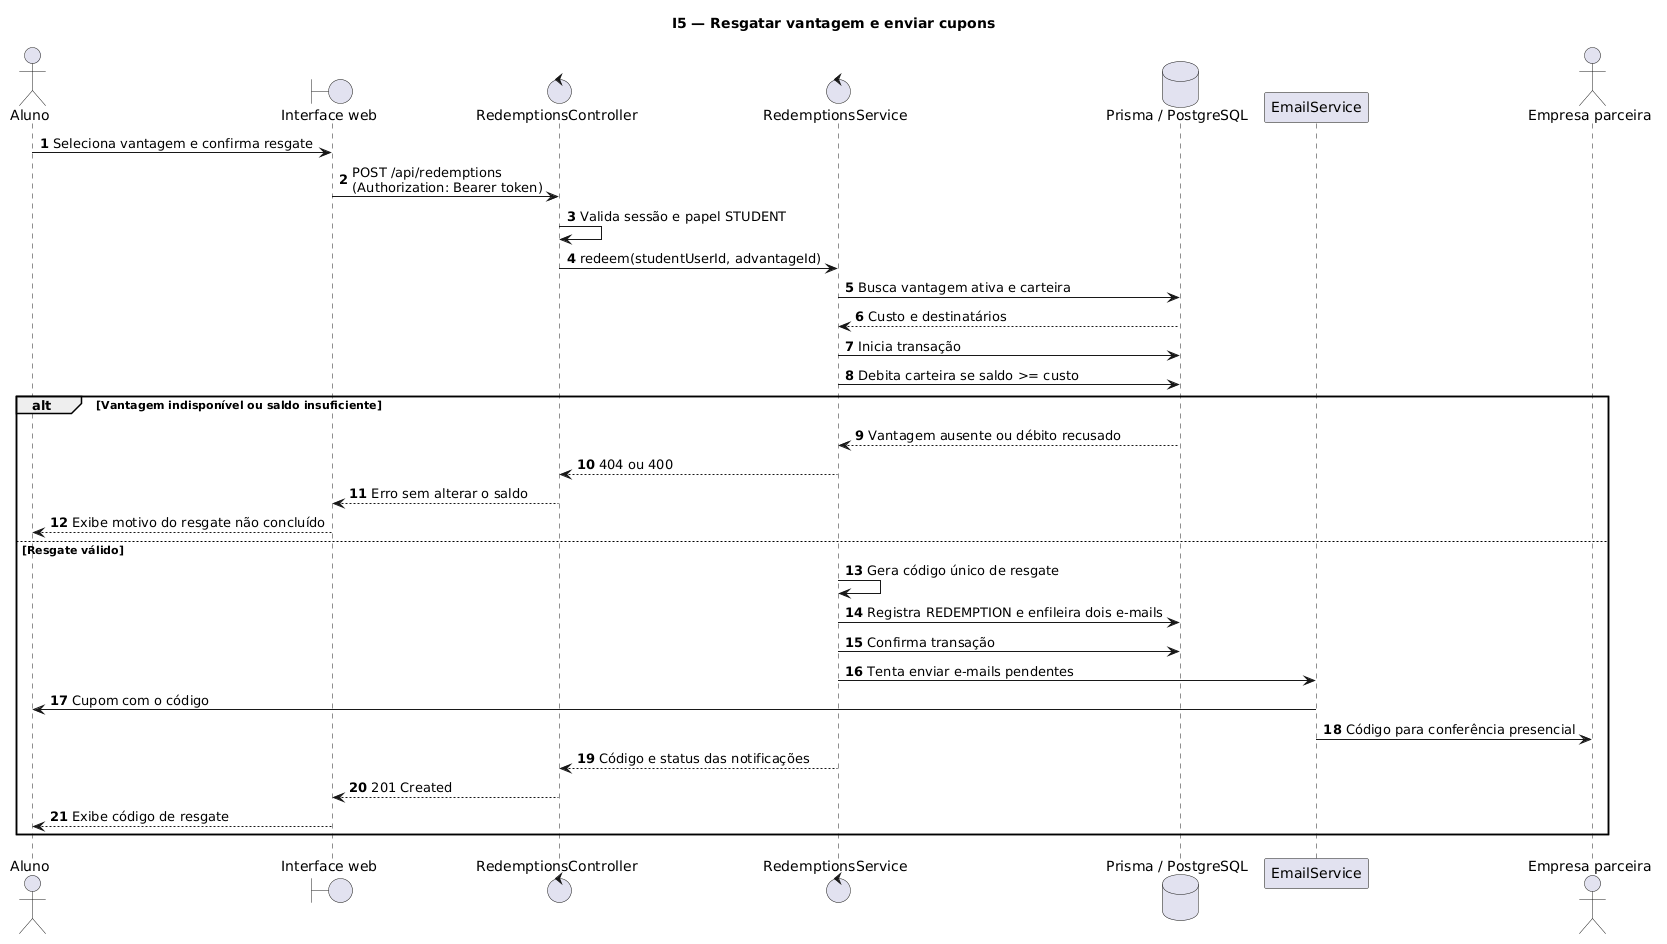

The diagram above was rendered by PlantUML. Its source (embedded in the PNG):
@startuml
title I5 — Resgatar vantagem e enviar cupons
autonumber
actor Aluno
boundary "Interface web" as UI
control "RedemptionsController" as Controller
control "RedemptionsService" as Service
database "Prisma / PostgreSQL" as DB
participant "EmailService" as Email
actor "Empresa parceira" as Empresa

Aluno -> UI: Seleciona vantagem e confirma resgate
UI -> Controller: POST /api/redemptions\n(Authorization: Bearer token)
Controller -> Controller: Valida sessão e papel STUDENT
Controller -> Service: redeem(studentUserId, advantageId)
Service -> DB: Busca vantagem ativa e carteira
DB --> Service: Custo e destinatários
Service -> DB: Inicia transação
Service -> DB: Debita carteira se saldo >= custo

alt Vantagem indisponível ou saldo insuficiente
  DB --> Service: Vantagem ausente ou débito recusado
  Service --> Controller: 404 ou 400
  Controller --> UI: Erro sem alterar o saldo
  UI --> Aluno: Exibe motivo do resgate não concluído
else Resgate válido
  Service -> Service: Gera código único de resgate
  Service -> DB: Registra REDEMPTION e enfileira dois e-mails
  Service -> DB: Confirma transação
  Service -> Email: Tenta enviar e-mails pendentes
  Email -> Aluno: Cupom com o código
  Email -> Empresa: Código para conferência presencial
  Service --> Controller: Código e status das notificações
  Controller --> UI: 201 Created
  UI --> Aluno: Exibe código de resgate
end
@enduml